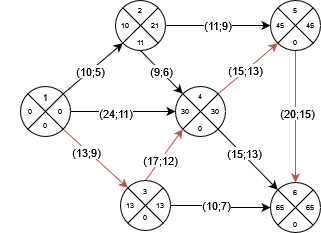

The diagram above was exported from draw.io. Its source (the exported page's mxGraphModel, read from the mxfile embedded in the PNG):
<mxGraphModel dx="600" dy="319" grid="1" gridSize="10" guides="1" tooltips="1" connect="1" arrows="1" fold="1" page="1" pageScale="1" pageWidth="827" pageHeight="1169" math="0" shadow="0">
  <root>
    <mxCell id="0" />
    <mxCell id="1" parent="0" />
    <mxCell id="AWrLRzYURZNUs0uw8nff-8" style="edgeStyle=orthogonalEdgeStyle;rounded=0;orthogonalLoop=1;jettySize=auto;html=1;exitX=1;exitY=0.5;exitDx=0;exitDy=0;entryX=0;entryY=0.5;entryDx=0;entryDy=0;" edge="1" parent="1" source="AWrLRzYURZNUs0uw8nff-1" target="AWrLRzYURZNUs0uw8nff-83">
      <mxGeometry relative="1" as="geometry" />
    </mxCell>
    <mxCell id="AWrLRzYURZNUs0uw8nff-25" value="(24;11)" style="edgeLabel;html=1;align=center;verticalAlign=middle;resizable=0;points=[];" connectable="0" vertex="1" parent="AWrLRzYURZNUs0uw8nff-8">
      <mxGeometry x="-0.16" y="-1" relative="1" as="geometry">
        <mxPoint as="offset" />
      </mxGeometry>
    </mxCell>
    <mxCell id="AWrLRzYURZNUs0uw8nff-14" style="rounded=0;orthogonalLoop=1;jettySize=auto;html=1;exitX=1;exitY=1;exitDx=0;exitDy=0;entryX=0;entryY=0;entryDx=0;entryDy=0;fillColor=#f8cecc;strokeColor=#b85450;" edge="1" parent="1" source="AWrLRzYURZNUs0uw8nff-1" target="AWrLRzYURZNUs0uw8nff-36">
      <mxGeometry relative="1" as="geometry" />
    </mxCell>
    <mxCell id="AWrLRzYURZNUs0uw8nff-24" value="(13;9)" style="edgeLabel;html=1;align=center;verticalAlign=middle;resizable=0;points=[];" connectable="0" vertex="1" parent="AWrLRzYURZNUs0uw8nff-14">
      <mxGeometry x="-0.2637" y="-2" relative="1" as="geometry">
        <mxPoint as="offset" />
      </mxGeometry>
    </mxCell>
    <mxCell id="AWrLRzYURZNUs0uw8nff-15" style="rounded=0;orthogonalLoop=1;jettySize=auto;html=1;exitX=1;exitY=0;exitDx=0;exitDy=0;entryX=0;entryY=1;entryDx=0;entryDy=0;" edge="1" parent="1" source="AWrLRzYURZNUs0uw8nff-1" target="AWrLRzYURZNUs0uw8nff-63">
      <mxGeometry relative="1" as="geometry" />
    </mxCell>
    <mxCell id="AWrLRzYURZNUs0uw8nff-22" value="(10;5)" style="edgeLabel;html=1;align=center;verticalAlign=middle;resizable=0;points=[];" connectable="0" vertex="1" parent="AWrLRzYURZNUs0uw8nff-15">
      <mxGeometry x="-0.0935" relative="1" as="geometry">
        <mxPoint as="offset" />
      </mxGeometry>
    </mxCell>
    <mxCell id="AWrLRzYURZNUs0uw8nff-1" value="" style="ellipse;whiteSpace=wrap;html=1;aspect=fixed;" vertex="1" parent="1">
      <mxGeometry x="20" y="216" width="50" height="50" as="geometry" />
    </mxCell>
    <mxCell id="AWrLRzYURZNUs0uw8nff-16" style="rounded=0;orthogonalLoop=1;jettySize=auto;html=1;exitX=0.5;exitY=1;exitDx=0;exitDy=0;entryX=0;entryY=0;entryDx=0;entryDy=0;" edge="1" parent="1" source="AWrLRzYURZNUs0uw8nff-66" target="AWrLRzYURZNUs0uw8nff-77">
      <mxGeometry relative="1" as="geometry" />
    </mxCell>
    <mxCell id="AWrLRzYURZNUs0uw8nff-26" value="&lt;div&gt;(9;6)&lt;/div&gt;" style="edgeLabel;html=1;align=center;verticalAlign=middle;resizable=0;points=[];" connectable="0" vertex="1" parent="AWrLRzYURZNUs0uw8nff-16">
      <mxGeometry x="-0.0333" relative="1" as="geometry">
        <mxPoint as="offset" />
      </mxGeometry>
    </mxCell>
    <mxCell id="AWrLRzYURZNUs0uw8nff-18" style="edgeStyle=orthogonalEdgeStyle;rounded=0;orthogonalLoop=1;jettySize=auto;html=1;exitX=1;exitY=0.5;exitDx=0;exitDy=0;entryX=0;entryY=0.5;entryDx=0;entryDy=0;" edge="1" parent="1" source="AWrLRzYURZNUs0uw8nff-68" target="AWrLRzYURZNUs0uw8nff-62">
      <mxGeometry relative="1" as="geometry" />
    </mxCell>
    <mxCell id="AWrLRzYURZNUs0uw8nff-27" value="(11;9)" style="edgeLabel;html=1;align=center;verticalAlign=middle;resizable=0;points=[];" connectable="0" vertex="1" parent="AWrLRzYURZNUs0uw8nff-18">
      <mxGeometry x="-0.025" y="1" relative="1" as="geometry">
        <mxPoint as="offset" />
      </mxGeometry>
    </mxCell>
    <mxCell id="AWrLRzYURZNUs0uw8nff-13" style="edgeStyle=orthogonalEdgeStyle;rounded=0;orthogonalLoop=1;jettySize=auto;html=1;exitX=1;exitY=0.5;exitDx=0;exitDy=0;entryX=0;entryY=0.5;entryDx=0;entryDy=0;" edge="1" parent="1" source="AWrLRzYURZNUs0uw8nff-36" target="AWrLRzYURZNUs0uw8nff-55">
      <mxGeometry relative="1" as="geometry" />
    </mxCell>
    <mxCell id="AWrLRzYURZNUs0uw8nff-29" value="(10;7)" style="edgeLabel;html=1;align=center;verticalAlign=middle;resizable=0;points=[];" connectable="0" vertex="1" parent="AWrLRzYURZNUs0uw8nff-13">
      <mxGeometry x="-0.125" y="1" relative="1" as="geometry">
        <mxPoint as="offset" />
      </mxGeometry>
    </mxCell>
    <mxCell id="AWrLRzYURZNUs0uw8nff-17" style="rounded=0;orthogonalLoop=1;jettySize=auto;html=1;exitX=0.5;exitY=0;exitDx=0;exitDy=0;entryX=0;entryY=1;entryDx=0;entryDy=0;fillColor=#f8cecc;strokeColor=#b85450;" edge="1" parent="1" source="AWrLRzYURZNUs0uw8nff-36" target="AWrLRzYURZNUs0uw8nff-77">
      <mxGeometry relative="1" as="geometry" />
    </mxCell>
    <mxCell id="AWrLRzYURZNUs0uw8nff-28" value="(17;12)" style="edgeLabel;html=1;align=center;verticalAlign=middle;resizable=0;points=[];" connectable="0" vertex="1" parent="AWrLRzYURZNUs0uw8nff-17">
      <mxGeometry x="-0.2" relative="1" as="geometry">
        <mxPoint as="offset" />
      </mxGeometry>
    </mxCell>
    <mxCell id="AWrLRzYURZNUs0uw8nff-7" style="rounded=0;orthogonalLoop=1;jettySize=auto;html=1;exitX=1;exitY=0;exitDx=0;exitDy=0;entryX=0;entryY=1;entryDx=0;entryDy=0;fillColor=#f8cecc;strokeColor=#b85450;" edge="1" parent="1" source="AWrLRzYURZNUs0uw8nff-77" target="AWrLRzYURZNUs0uw8nff-56">
      <mxGeometry relative="1" as="geometry" />
    </mxCell>
    <mxCell id="AWrLRzYURZNUs0uw8nff-30" value="(15;13)" style="edgeLabel;html=1;align=center;verticalAlign=middle;resizable=0;points=[];" connectable="0" vertex="1" parent="AWrLRzYURZNUs0uw8nff-7">
      <mxGeometry x="-0.0781" y="1" relative="1" as="geometry">
        <mxPoint as="offset" />
      </mxGeometry>
    </mxCell>
    <mxCell id="AWrLRzYURZNUs0uw8nff-11" style="rounded=0;orthogonalLoop=1;jettySize=auto;html=1;exitX=1;exitY=1;exitDx=0;exitDy=0;entryX=0;entryY=0;entryDx=0;entryDy=0;" edge="1" parent="1" source="AWrLRzYURZNUs0uw8nff-77" target="AWrLRzYURZNUs0uw8nff-49">
      <mxGeometry relative="1" as="geometry" />
    </mxCell>
    <mxCell id="AWrLRzYURZNUs0uw8nff-31" value="(15;13)" style="edgeLabel;html=1;align=center;verticalAlign=middle;resizable=0;points=[];" connectable="0" vertex="1" parent="AWrLRzYURZNUs0uw8nff-11">
      <mxGeometry x="-0.1858" y="2" relative="1" as="geometry">
        <mxPoint as="offset" />
      </mxGeometry>
    </mxCell>
    <mxCell id="AWrLRzYURZNUs0uw8nff-12" style="edgeStyle=orthogonalEdgeStyle;rounded=0;orthogonalLoop=1;jettySize=auto;html=1;exitX=0.5;exitY=1;exitDx=0;exitDy=0;entryX=0.5;entryY=0;entryDx=0;entryDy=0;fillColor=#f8cecc;strokeColor=#b85450;" edge="1" parent="1" source="AWrLRzYURZNUs0uw8nff-59" target="AWrLRzYURZNUs0uw8nff-53">
      <mxGeometry relative="1" as="geometry" />
    </mxCell>
    <mxCell id="AWrLRzYURZNUs0uw8nff-32" value="(20;15)" style="edgeLabel;html=1;align=center;verticalAlign=middle;resizable=0;points=[];" connectable="0" vertex="1" parent="AWrLRzYURZNUs0uw8nff-12">
      <mxGeometry x="-0.0533" y="1" relative="1" as="geometry">
        <mxPoint as="offset" />
      </mxGeometry>
    </mxCell>
    <mxCell id="AWrLRzYURZNUs0uw8nff-33" value="" style="endArrow=none;html=1;rounded=0;entryX=1;entryY=0;entryDx=0;entryDy=0;exitX=0;exitY=1;exitDx=0;exitDy=0;" edge="1" parent="1" source="AWrLRzYURZNUs0uw8nff-1" target="AWrLRzYURZNUs0uw8nff-1">
      <mxGeometry width="50" height="50" relative="1" as="geometry">
        <mxPoint y="266" as="sourcePoint" />
        <mxPoint x="50" y="216" as="targetPoint" />
      </mxGeometry>
    </mxCell>
    <mxCell id="AWrLRzYURZNUs0uw8nff-34" value="" style="endArrow=none;html=1;rounded=0;entryX=0;entryY=0;entryDx=0;entryDy=0;exitX=1;exitY=1;exitDx=0;exitDy=0;elbow=vertical;" edge="1" parent="1" source="AWrLRzYURZNUs0uw8nff-1" target="AWrLRzYURZNUs0uw8nff-1">
      <mxGeometry width="50" height="50" relative="1" as="geometry">
        <mxPoint x="-70" y="296" as="sourcePoint" />
        <mxPoint x="-20" y="246" as="targetPoint" />
        <Array as="points">
          <mxPoint x="45" y="241" />
        </Array>
      </mxGeometry>
    </mxCell>
    <mxCell id="AWrLRzYURZNUs0uw8nff-35" value="&lt;font style=&quot;font-size: 9px;&quot;&gt;1&lt;/font&gt;" style="text;html=1;align=center;verticalAlign=middle;whiteSpace=wrap;rounded=0;fontSize=7;" vertex="1" parent="1">
      <mxGeometry x="15" y="212" width="60" height="30" as="geometry" />
    </mxCell>
    <mxCell id="AWrLRzYURZNUs0uw8nff-36" value="" style="ellipse;whiteSpace=wrap;html=1;aspect=fixed;" vertex="1" parent="1">
      <mxGeometry x="120" y="310" width="50" height="50" as="geometry" />
    </mxCell>
    <mxCell id="AWrLRzYURZNUs0uw8nff-37" value="" style="endArrow=none;html=1;rounded=0;entryX=1;entryY=0;entryDx=0;entryDy=0;exitX=0;exitY=1;exitDx=0;exitDy=0;" edge="1" parent="1" source="AWrLRzYURZNUs0uw8nff-36" target="AWrLRzYURZNUs0uw8nff-36">
      <mxGeometry width="50" height="50" relative="1" as="geometry">
        <mxPoint x="110" y="350" as="sourcePoint" />
        <mxPoint x="160" y="300" as="targetPoint" />
      </mxGeometry>
    </mxCell>
    <mxCell id="AWrLRzYURZNUs0uw8nff-38" value="" style="endArrow=none;html=1;rounded=0;entryX=0;entryY=0;entryDx=0;entryDy=0;exitX=1;exitY=1;exitDx=0;exitDy=0;elbow=vertical;" edge="1" parent="1" source="AWrLRzYURZNUs0uw8nff-36" target="AWrLRzYURZNUs0uw8nff-36">
      <mxGeometry width="50" height="50" relative="1" as="geometry">
        <mxPoint x="40" y="380" as="sourcePoint" />
        <mxPoint x="90" y="330" as="targetPoint" />
      </mxGeometry>
    </mxCell>
    <mxCell id="AWrLRzYURZNUs0uw8nff-40" value="0" style="text;html=1;align=center;verticalAlign=middle;whiteSpace=wrap;rounded=0;fontSize=7;" vertex="1" parent="1">
      <mxGeometry x="30" y="226" width="60" height="30" as="geometry" />
    </mxCell>
    <mxCell id="AWrLRzYURZNUs0uw8nff-41" value="0" style="text;html=1;align=center;verticalAlign=middle;whiteSpace=wrap;rounded=0;fontSize=7;" vertex="1" parent="1">
      <mxGeometry y="226" width="60" height="30" as="geometry" />
    </mxCell>
    <mxCell id="AWrLRzYURZNUs0uw8nff-42" value="0" style="text;html=1;align=center;verticalAlign=middle;whiteSpace=wrap;rounded=0;fontSize=7;" vertex="1" parent="1">
      <mxGeometry x="15" y="240" width="60" height="30" as="geometry" />
    </mxCell>
    <mxCell id="AWrLRzYURZNUs0uw8nff-43" value="0" style="text;html=1;align=center;verticalAlign=middle;whiteSpace=wrap;rounded=0;fontSize=7;" vertex="1" parent="1">
      <mxGeometry x="115" y="332" width="60" height="30" as="geometry" />
    </mxCell>
    <mxCell id="AWrLRzYURZNUs0uw8nff-46" value="13" style="text;html=1;align=center;verticalAlign=middle;whiteSpace=wrap;rounded=0;fontSize=7;" vertex="1" parent="1">
      <mxGeometry x="100" y="320" width="60" height="30" as="geometry" />
    </mxCell>
    <mxCell id="AWrLRzYURZNUs0uw8nff-47" value="13" style="text;html=1;align=center;verticalAlign=middle;whiteSpace=wrap;rounded=0;fontSize=7;" vertex="1" parent="1">
      <mxGeometry x="130" y="320" width="60" height="30" as="geometry" />
    </mxCell>
    <mxCell id="AWrLRzYURZNUs0uw8nff-48" value="3" style="text;html=1;align=center;verticalAlign=middle;whiteSpace=wrap;rounded=0;fontSize=7;" vertex="1" parent="1">
      <mxGeometry x="115" y="306" width="60" height="30" as="geometry" />
    </mxCell>
    <mxCell id="AWrLRzYURZNUs0uw8nff-49" value="" style="ellipse;whiteSpace=wrap;html=1;aspect=fixed;" vertex="1" parent="1">
      <mxGeometry x="270" y="312" width="50" height="50" as="geometry" />
    </mxCell>
    <mxCell id="AWrLRzYURZNUs0uw8nff-50" value="" style="endArrow=none;html=1;rounded=0;entryX=1;entryY=0;entryDx=0;entryDy=0;exitX=0;exitY=1;exitDx=0;exitDy=0;" edge="1" parent="1" source="AWrLRzYURZNUs0uw8nff-49" target="AWrLRzYURZNUs0uw8nff-49">
      <mxGeometry width="50" height="50" relative="1" as="geometry">
        <mxPoint x="260" y="352" as="sourcePoint" />
        <mxPoint x="310" y="302" as="targetPoint" />
      </mxGeometry>
    </mxCell>
    <mxCell id="AWrLRzYURZNUs0uw8nff-51" value="" style="endArrow=none;html=1;rounded=0;entryX=0;entryY=0;entryDx=0;entryDy=0;exitX=1;exitY=1;exitDx=0;exitDy=0;elbow=vertical;" edge="1" parent="1" source="AWrLRzYURZNUs0uw8nff-49" target="AWrLRzYURZNUs0uw8nff-49">
      <mxGeometry width="50" height="50" relative="1" as="geometry">
        <mxPoint x="190" y="382" as="sourcePoint" />
        <mxPoint x="240" y="332" as="targetPoint" />
      </mxGeometry>
    </mxCell>
    <mxCell id="AWrLRzYURZNUs0uw8nff-52" value="0" style="text;html=1;align=center;verticalAlign=middle;whiteSpace=wrap;rounded=0;fontSize=7;" vertex="1" parent="1">
      <mxGeometry x="285" y="346" width="20" height="16" as="geometry" />
    </mxCell>
    <mxCell id="AWrLRzYURZNUs0uw8nff-53" value="6" style="text;html=1;align=center;verticalAlign=middle;whiteSpace=wrap;rounded=0;fontSize=7;" vertex="1" parent="1">
      <mxGeometry x="285" y="312" width="20" height="20" as="geometry" />
    </mxCell>
    <mxCell id="AWrLRzYURZNUs0uw8nff-54" value="65" style="text;html=1;align=center;verticalAlign=middle;whiteSpace=wrap;rounded=0;fontSize=7;" vertex="1" parent="1">
      <mxGeometry x="300" y="327" width="20" height="20" as="geometry" />
    </mxCell>
    <mxCell id="AWrLRzYURZNUs0uw8nff-55" value="65" style="text;html=1;align=center;verticalAlign=middle;whiteSpace=wrap;rounded=0;fontSize=7;" vertex="1" parent="1">
      <mxGeometry x="270" y="329" width="20" height="16" as="geometry" />
    </mxCell>
    <mxCell id="AWrLRzYURZNUs0uw8nff-56" value="" style="ellipse;whiteSpace=wrap;html=1;aspect=fixed;" vertex="1" parent="1">
      <mxGeometry x="270" y="130" width="50" height="50" as="geometry" />
    </mxCell>
    <mxCell id="AWrLRzYURZNUs0uw8nff-57" value="" style="endArrow=none;html=1;rounded=0;entryX=1;entryY=0;entryDx=0;entryDy=0;exitX=0;exitY=1;exitDx=0;exitDy=0;" edge="1" parent="1" source="AWrLRzYURZNUs0uw8nff-56" target="AWrLRzYURZNUs0uw8nff-56">
      <mxGeometry width="50" height="50" relative="1" as="geometry">
        <mxPoint x="260" y="170" as="sourcePoint" />
        <mxPoint x="310" y="120" as="targetPoint" />
      </mxGeometry>
    </mxCell>
    <mxCell id="AWrLRzYURZNUs0uw8nff-58" value="" style="endArrow=none;html=1;rounded=0;entryX=0;entryY=0;entryDx=0;entryDy=0;exitX=1;exitY=1;exitDx=0;exitDy=0;elbow=vertical;" edge="1" parent="1" source="AWrLRzYURZNUs0uw8nff-56" target="AWrLRzYURZNUs0uw8nff-56">
      <mxGeometry width="50" height="50" relative="1" as="geometry">
        <mxPoint x="190" y="200" as="sourcePoint" />
        <mxPoint x="240" y="150" as="targetPoint" />
      </mxGeometry>
    </mxCell>
    <mxCell id="AWrLRzYURZNUs0uw8nff-59" value="0" style="text;html=1;align=center;verticalAlign=middle;whiteSpace=wrap;rounded=0;fontSize=7;" vertex="1" parent="1">
      <mxGeometry x="285" y="164" width="20" height="16" as="geometry" />
    </mxCell>
    <mxCell id="AWrLRzYURZNUs0uw8nff-60" value="5" style="text;html=1;align=center;verticalAlign=middle;whiteSpace=wrap;rounded=0;fontSize=7;" vertex="1" parent="1">
      <mxGeometry x="285" y="130" width="20" height="20" as="geometry" />
    </mxCell>
    <mxCell id="AWrLRzYURZNUs0uw8nff-61" value="45" style="text;html=1;align=center;verticalAlign=middle;whiteSpace=wrap;rounded=0;fontSize=7;" vertex="1" parent="1">
      <mxGeometry x="300" y="145" width="20" height="20" as="geometry" />
    </mxCell>
    <mxCell id="AWrLRzYURZNUs0uw8nff-62" value="45" style="text;html=1;align=center;verticalAlign=middle;whiteSpace=wrap;rounded=0;fontSize=7;" vertex="1" parent="1">
      <mxGeometry x="270" y="147" width="20" height="16" as="geometry" />
    </mxCell>
    <mxCell id="AWrLRzYURZNUs0uw8nff-63" value="" style="ellipse;whiteSpace=wrap;html=1;aspect=fixed;" vertex="1" parent="1">
      <mxGeometry x="115" y="130" width="50" height="50" as="geometry" />
    </mxCell>
    <mxCell id="AWrLRzYURZNUs0uw8nff-64" value="" style="endArrow=none;html=1;rounded=0;entryX=1;entryY=0;entryDx=0;entryDy=0;exitX=0;exitY=1;exitDx=0;exitDy=0;" edge="1" parent="1" source="AWrLRzYURZNUs0uw8nff-63" target="AWrLRzYURZNUs0uw8nff-63">
      <mxGeometry width="50" height="50" relative="1" as="geometry">
        <mxPoint x="105" y="170" as="sourcePoint" />
        <mxPoint x="155" y="120" as="targetPoint" />
      </mxGeometry>
    </mxCell>
    <mxCell id="AWrLRzYURZNUs0uw8nff-65" value="" style="endArrow=none;html=1;rounded=0;entryX=0;entryY=0;entryDx=0;entryDy=0;exitX=1;exitY=1;exitDx=0;exitDy=0;elbow=vertical;" edge="1" parent="1" source="AWrLRzYURZNUs0uw8nff-63" target="AWrLRzYURZNUs0uw8nff-63">
      <mxGeometry width="50" height="50" relative="1" as="geometry">
        <mxPoint x="35" y="200" as="sourcePoint" />
        <mxPoint x="85" y="150" as="targetPoint" />
      </mxGeometry>
    </mxCell>
    <mxCell id="AWrLRzYURZNUs0uw8nff-66" value="11" style="text;html=1;align=center;verticalAlign=middle;whiteSpace=wrap;rounded=0;fontSize=7;" vertex="1" parent="1">
      <mxGeometry x="130" y="164" width="20" height="16" as="geometry" />
    </mxCell>
    <mxCell id="AWrLRzYURZNUs0uw8nff-67" value="2" style="text;html=1;align=center;verticalAlign=middle;whiteSpace=wrap;rounded=0;fontSize=7;" vertex="1" parent="1">
      <mxGeometry x="130" y="130" width="20" height="20" as="geometry" />
    </mxCell>
    <mxCell id="AWrLRzYURZNUs0uw8nff-68" value="21" style="text;html=1;align=center;verticalAlign=middle;whiteSpace=wrap;rounded=0;fontSize=7;" vertex="1" parent="1">
      <mxGeometry x="145" y="145" width="20" height="20" as="geometry" />
    </mxCell>
    <mxCell id="AWrLRzYURZNUs0uw8nff-69" value="10" style="text;html=1;align=center;verticalAlign=middle;whiteSpace=wrap;rounded=0;fontSize=7;" vertex="1" parent="1">
      <mxGeometry x="115" y="147" width="20" height="16" as="geometry" />
    </mxCell>
    <mxCell id="AWrLRzYURZNUs0uw8nff-77" value="" style="ellipse;whiteSpace=wrap;html=1;aspect=fixed;" vertex="1" parent="1">
      <mxGeometry x="175" y="216" width="50" height="50" as="geometry" />
    </mxCell>
    <mxCell id="AWrLRzYURZNUs0uw8nff-78" value="" style="endArrow=none;html=1;rounded=0;entryX=1;entryY=0;entryDx=0;entryDy=0;exitX=0;exitY=1;exitDx=0;exitDy=0;" edge="1" parent="1" source="AWrLRzYURZNUs0uw8nff-77" target="AWrLRzYURZNUs0uw8nff-77">
      <mxGeometry width="50" height="50" relative="1" as="geometry">
        <mxPoint x="165" y="256" as="sourcePoint" />
        <mxPoint x="215" y="206" as="targetPoint" />
      </mxGeometry>
    </mxCell>
    <mxCell id="AWrLRzYURZNUs0uw8nff-79" value="" style="endArrow=none;html=1;rounded=0;entryX=0;entryY=0;entryDx=0;entryDy=0;exitX=1;exitY=1;exitDx=0;exitDy=0;elbow=vertical;" edge="1" parent="1" source="AWrLRzYURZNUs0uw8nff-77" target="AWrLRzYURZNUs0uw8nff-77">
      <mxGeometry width="50" height="50" relative="1" as="geometry">
        <mxPoint x="95" y="286" as="sourcePoint" />
        <mxPoint x="145" y="236" as="targetPoint" />
      </mxGeometry>
    </mxCell>
    <mxCell id="AWrLRzYURZNUs0uw8nff-80" value="0" style="text;html=1;align=center;verticalAlign=middle;whiteSpace=wrap;rounded=0;fontSize=7;" vertex="1" parent="1">
      <mxGeometry x="190" y="250" width="20" height="16" as="geometry" />
    </mxCell>
    <mxCell id="AWrLRzYURZNUs0uw8nff-81" value="4" style="text;html=1;align=center;verticalAlign=middle;whiteSpace=wrap;rounded=0;fontSize=7;" vertex="1" parent="1">
      <mxGeometry x="190" y="216" width="20" height="20" as="geometry" />
    </mxCell>
    <mxCell id="AWrLRzYURZNUs0uw8nff-82" value="30" style="text;html=1;align=center;verticalAlign=middle;whiteSpace=wrap;rounded=0;fontSize=7;" vertex="1" parent="1">
      <mxGeometry x="205" y="231" width="20" height="20" as="geometry" />
    </mxCell>
    <mxCell id="AWrLRzYURZNUs0uw8nff-83" value="30" style="text;html=1;align=center;verticalAlign=middle;whiteSpace=wrap;rounded=0;fontSize=7;" vertex="1" parent="1">
      <mxGeometry x="175" y="233" width="20" height="16" as="geometry" />
    </mxCell>
  </root>
</mxGraphModel>